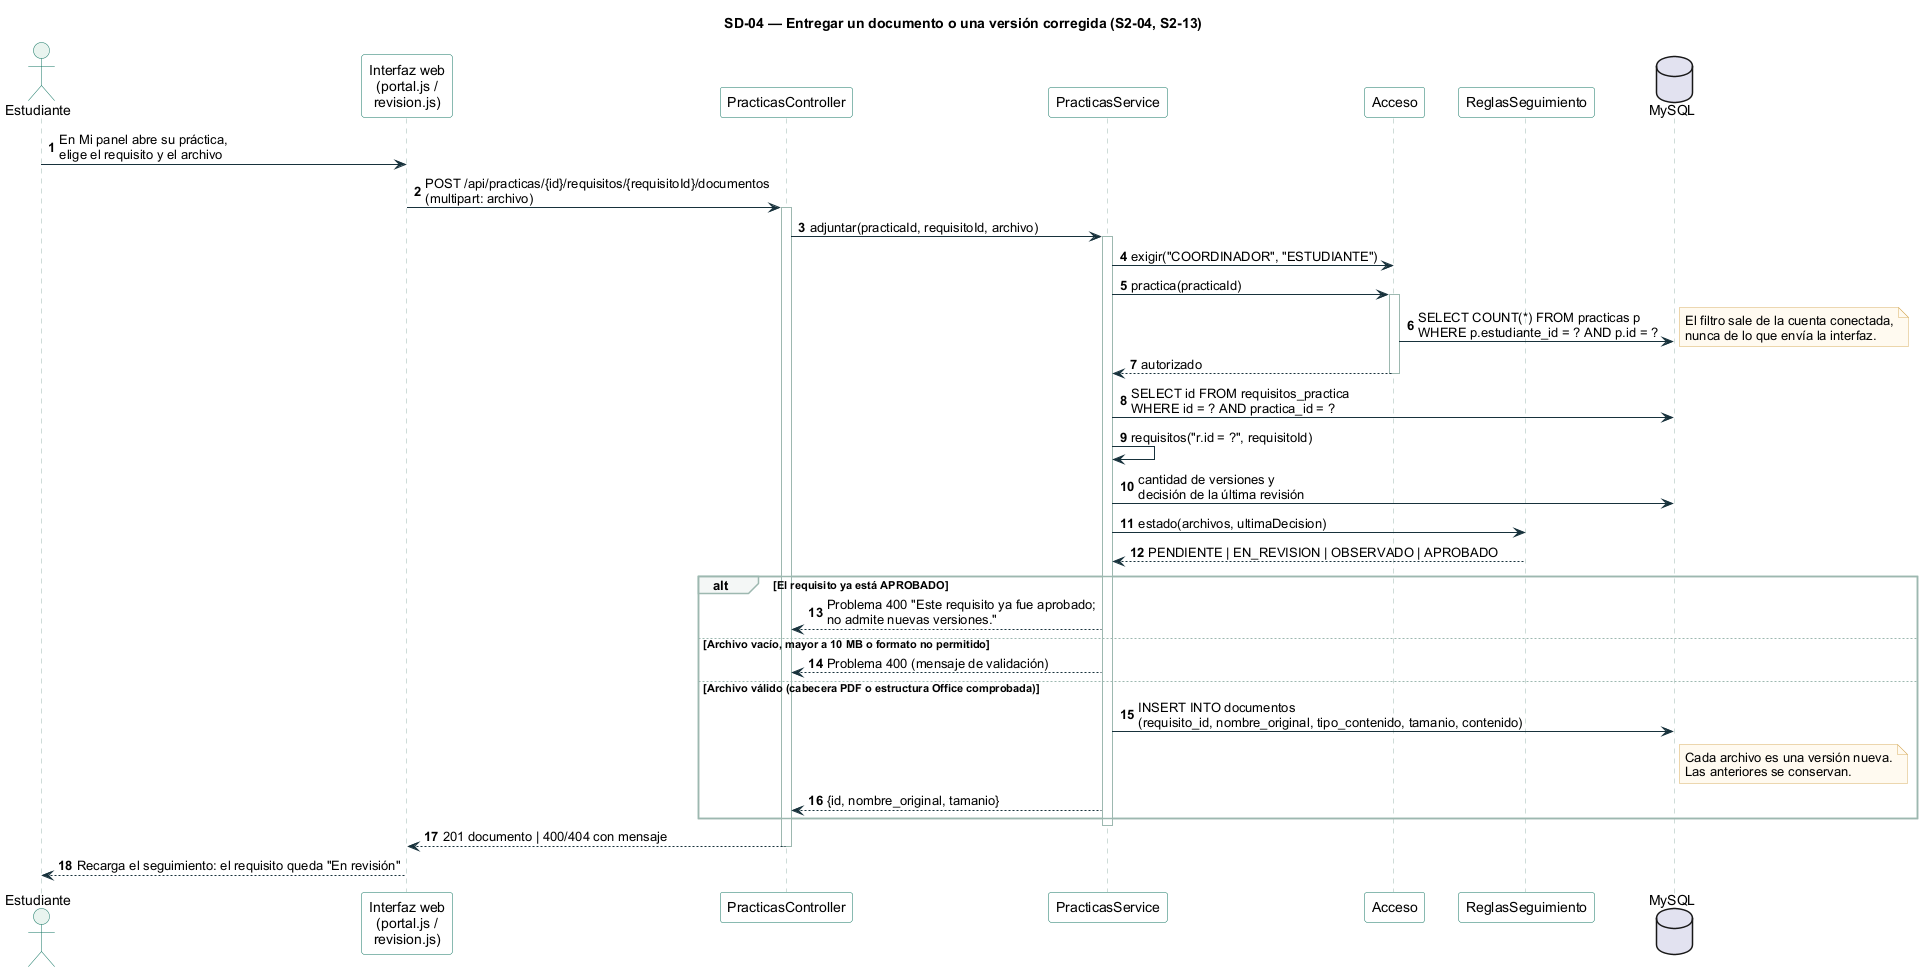

The diagram above was rendered by PlantUML. Its source (embedded in the PNG):
@startuml 04-entregar-documento
!include estilo.iuml
title SD-04 — Entregar un documento o una versión corregida (S2-04, S2-13)

actor "Estudiante" as ES
participant "Interfaz web\n(portal.js /\nrevision.js)" as UI
participant "PracticasController" as PC
participant "PracticasService" as PS
participant "Acceso" as AC
participant "ReglasSeguimiento" as RS
database "MySQL" as DB

ES -> UI : En Mi panel abre su práctica,\nelige el requisito y el archivo
UI -> PC : POST /api/practicas/{id}/requisitos/{requisitoId}/documentos\n(multipart: archivo)
activate PC
PC -> PS : adjuntar(practicaId, requisitoId, archivo)
activate PS
PS -> AC : exigir("COORDINADOR", "ESTUDIANTE")
PS -> AC : practica(practicaId)
activate AC
AC -> DB : SELECT COUNT(*) FROM practicas p\nWHERE p.estudiante_id = ? AND p.id = ?
note right : El filtro sale de la cuenta conectada,\nnunca de lo que envía la interfaz.
AC --> PS : autorizado
deactivate AC
PS -> DB : SELECT id FROM requisitos_practica\nWHERE id = ? AND practica_id = ?
PS -> PS : requisitos("r.id = ?", requisitoId)
PS -> DB : cantidad de versiones y\ndecisión de la última revisión
PS -> RS : estado(archivos, ultimaDecision)
RS --> PS : PENDIENTE | EN_REVISION | OBSERVADO | APROBADO

alt El requisito ya está APROBADO
  PS --> PC : Problema 400 "Este requisito ya fue aprobado;\nno admite nuevas versiones."
else Archivo vacío, mayor a 10 MB o formato no permitido
  PS --> PC : Problema 400 (mensaje de validación)
else Archivo válido (cabecera PDF o estructura Office comprobada)
  PS -> DB : INSERT INTO documentos\n(requisito_id, nombre_original, tipo_contenido, tamanio, contenido)
  note right of DB
    Cada archivo es una versión nueva.
    Las anteriores se conservan.
  end note
  PS --> PC : {id, nombre_original, tamanio}
end
deactivate PS
PC --> UI : 201 documento | 400/404 con mensaje
deactivate PC
UI --> ES : Recarga el seguimiento: el requisito queda "En revisión"
@enduml